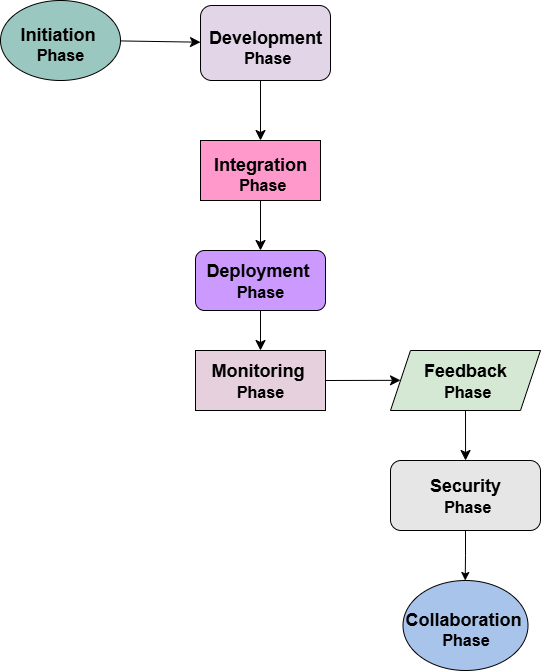

The diagram above was exported from draw.io. Its source (the exported page's mxGraphModel, read from the mxfile embedded in the PNG):
<mxGraphModel dx="1830" dy="869" grid="1" gridSize="10" guides="1" tooltips="1" connect="1" arrows="1" fold="1" page="1" pageScale="1" pageWidth="850" pageHeight="1100" math="0" shadow="0">
  <root>
    <mxCell id="0" />
    <mxCell id="1" parent="0" />
    <mxCell id="w6_VTDYQpzk7qdq0qubp-4" style="edgeStyle=none;curved=1;rounded=0;orthogonalLoop=1;jettySize=auto;html=1;fontSize=12;startSize=8;endSize=8;entryX=0.5;entryY=0;entryDx=0;entryDy=0;" parent="1" target="w6_VTDYQpzk7qdq0qubp-14" edge="1">
      <mxGeometry relative="1" as="geometry">
        <mxPoint x="340" y="220" as="targetPoint" />
        <mxPoint x="340" y="180" as="sourcePoint" />
      </mxGeometry>
    </mxCell>
    <mxCell id="w6_VTDYQpzk7qdq0qubp-15" value="" style="edgeStyle=none;curved=1;rounded=0;orthogonalLoop=1;jettySize=auto;html=1;fontSize=12;startSize=8;endSize=8;" parent="1" source="w6_VTDYQpzk7qdq0qubp-5" target="w6_VTDYQpzk7qdq0qubp-7" edge="1">
      <mxGeometry relative="1" as="geometry" />
    </mxCell>
    <mxCell id="w6_VTDYQpzk7qdq0qubp-5" value="&lt;font style=&quot;font-size: 18px;&quot;&gt;&lt;b&gt;&lt;br&gt;Initiation&amp;nbsp;&lt;/b&gt;&lt;/font&gt;&lt;div&gt;&lt;font size=&quot;3&quot;&gt;&lt;b&gt;Phase&lt;br&gt;&lt;/b&gt;&lt;/font&gt;&lt;br&gt;&lt;/div&gt;" style="ellipse;whiteSpace=wrap;html=1;fillColor=#9AC7BF;" parent="1" vertex="1">
      <mxGeometry x="80" y="120" width="120" height="80" as="geometry" />
    </mxCell>
    <mxCell id="w6_VTDYQpzk7qdq0qubp-7" value="&lt;b&gt;&lt;font style=&quot;font-size: 18px;&quot;&gt;&lt;br&gt;Development&lt;/font&gt;&lt;/b&gt;&lt;div&gt;&lt;b&gt;&lt;font size=&quot;3&quot;&gt;&amp;nbsp;Phase&lt;br&gt;&lt;/font&gt;&lt;/b&gt;&lt;br&gt;&lt;/div&gt;" style="rounded=1;whiteSpace=wrap;html=1;fillColor=#E1D5E7;" parent="1" vertex="1">
      <mxGeometry x="280" y="125" width="130" height="75" as="geometry" />
    </mxCell>
    <mxCell id="w6_VTDYQpzk7qdq0qubp-23" value="" style="edgeStyle=none;curved=1;rounded=0;orthogonalLoop=1;jettySize=auto;html=1;fontSize=12;startSize=8;endSize=8;" parent="1" source="w6_VTDYQpzk7qdq0qubp-14" target="w6_VTDYQpzk7qdq0qubp-18" edge="1">
      <mxGeometry relative="1" as="geometry" />
    </mxCell>
    <mxCell id="w6_VTDYQpzk7qdq0qubp-14" value="&lt;font style=&quot;font-size: 18px;&quot;&gt;&lt;b&gt;&lt;br&gt;Integration&lt;/b&gt;&lt;/font&gt;&lt;div&gt;&lt;font size=&quot;3&quot;&gt;&lt;b&gt;&amp;nbsp;Phase&lt;br&gt;&lt;/b&gt;&lt;/font&gt;&lt;br&gt;&lt;/div&gt;" style="rounded=0;whiteSpace=wrap;html=1;fillColor=#FF99CC;" parent="1" vertex="1">
      <mxGeometry x="280" y="260" width="120" height="60" as="geometry" />
    </mxCell>
    <mxCell id="w6_VTDYQpzk7qdq0qubp-24" style="edgeStyle=none;curved=1;rounded=0;orthogonalLoop=1;jettySize=auto;html=1;exitX=0.5;exitY=1;exitDx=0;exitDy=0;fontSize=12;startSize=8;endSize=8;" parent="1" source="w6_VTDYQpzk7qdq0qubp-18" edge="1">
      <mxGeometry relative="1" as="geometry">
        <mxPoint x="340" y="470" as="targetPoint" />
      </mxGeometry>
    </mxCell>
    <mxCell id="w6_VTDYQpzk7qdq0qubp-18" value="&lt;font style=&quot;font-size: 18px;&quot;&gt;&lt;b&gt;Deployment&amp;nbsp;&lt;/b&gt;&lt;/font&gt;&lt;div&gt;&lt;font size=&quot;3&quot;&gt;&lt;b&gt;Phase&lt;/b&gt;&lt;/font&gt;&lt;/div&gt;" style="rounded=1;whiteSpace=wrap;html=1;fillColor=#CC99FF;" parent="1" vertex="1">
      <mxGeometry x="275" y="370" width="130" height="60" as="geometry" />
    </mxCell>
    <mxCell id="w6_VTDYQpzk7qdq0qubp-26" style="edgeStyle=none;curved=1;rounded=0;orthogonalLoop=1;jettySize=auto;html=1;exitX=1;exitY=0.5;exitDx=0;exitDy=0;fontSize=12;startSize=8;endSize=8;" parent="1" source="w6_VTDYQpzk7qdq0qubp-25" edge="1">
      <mxGeometry relative="1" as="geometry">
        <mxPoint x="480" y="499.82352941176464" as="targetPoint" />
      </mxGeometry>
    </mxCell>
    <mxCell id="w6_VTDYQpzk7qdq0qubp-25" value="&lt;b&gt;&lt;font style=&quot;font-size: 18px;&quot;&gt;Monitoring&amp;nbsp;&lt;/font&gt;&lt;/b&gt;&lt;div&gt;&lt;b&gt;&lt;font size=&quot;3&quot;&gt;Phase&lt;/font&gt;&lt;/b&gt;&lt;/div&gt;" style="rounded=0;whiteSpace=wrap;html=1;fillColor=#E6D0DE;" parent="1" vertex="1">
      <mxGeometry x="275" y="470" width="130" height="60" as="geometry" />
    </mxCell>
    <mxCell id="w6_VTDYQpzk7qdq0qubp-28" style="edgeStyle=none;curved=1;rounded=0;orthogonalLoop=1;jettySize=auto;html=1;exitX=0.5;exitY=1;exitDx=0;exitDy=0;fontSize=12;startSize=8;endSize=8;" parent="1" source="w6_VTDYQpzk7qdq0qubp-27" edge="1">
      <mxGeometry relative="1" as="geometry">
        <mxPoint x="545.0588235294117" y="579.9999999999998" as="targetPoint" />
      </mxGeometry>
    </mxCell>
    <mxCell id="w6_VTDYQpzk7qdq0qubp-27" value="&lt;b&gt;&lt;font style=&quot;font-size: 18px;&quot;&gt;Feedback&lt;/font&gt;&lt;/b&gt;&lt;div&gt;&lt;b&gt;&lt;font size=&quot;3&quot;&gt;&amp;nbsp;Phase&lt;/font&gt;&lt;/b&gt;&lt;/div&gt;" style="shape=parallelogram;perimeter=parallelogramPerimeter;whiteSpace=wrap;html=1;fixedSize=1;fillColor=#D5E8D4;" parent="1" vertex="1">
      <mxGeometry x="470" y="470" width="150" height="60" as="geometry" />
    </mxCell>
    <mxCell id="dFSu9aoflR_UglYNbgFW-4" style="edgeStyle=orthogonalEdgeStyle;rounded=0;orthogonalLoop=1;jettySize=auto;html=1;exitX=0.5;exitY=1;exitDx=0;exitDy=0;" edge="1" parent="1" source="w6_VTDYQpzk7qdq0qubp-29">
      <mxGeometry relative="1" as="geometry">
        <mxPoint x="544.7142857142858" y="699.9999999999998" as="targetPoint" />
      </mxGeometry>
    </mxCell>
    <mxCell id="w6_VTDYQpzk7qdq0qubp-29" value="&lt;b&gt;&lt;font style=&quot;font-size: 18px;&quot;&gt;Security&lt;/font&gt;&lt;/b&gt;&lt;div&gt;&lt;b&gt;&lt;font size=&quot;3&quot;&gt;&amp;nbsp;Phase&lt;/font&gt;&lt;/b&gt;&lt;/div&gt;" style="rounded=1;whiteSpace=wrap;html=1;fillColor=#E6E6E6;" parent="1" vertex="1">
      <mxGeometry x="470" y="580" width="150" height="70" as="geometry" />
    </mxCell>
    <mxCell id="dFSu9aoflR_UglYNbgFW-3" value="&lt;font style=&quot;font-size: 18px;&quot;&gt;&lt;b&gt;&lt;br&gt;&lt;span data-end=&quot;368&quot; data-start=&quot;345&quot;&gt;Collaboration&amp;nbsp;&lt;/span&gt;&lt;/b&gt;&lt;/font&gt;&lt;div&gt;&lt;font size=&quot;3&quot;&gt;&lt;b&gt;&lt;span data-end=&quot;368&quot; data-start=&quot;345&quot;&gt;Phase&lt;/span&gt; &lt;br&gt;&lt;/b&gt;&lt;/font&gt;&lt;br&gt;&lt;/div&gt;" style="ellipse;whiteSpace=wrap;html=1;fillColor=#A9C4EB;" vertex="1" parent="1">
      <mxGeometry x="482.5" y="700" width="125" height="90" as="geometry" />
    </mxCell>
  </root>
</mxGraphModel>